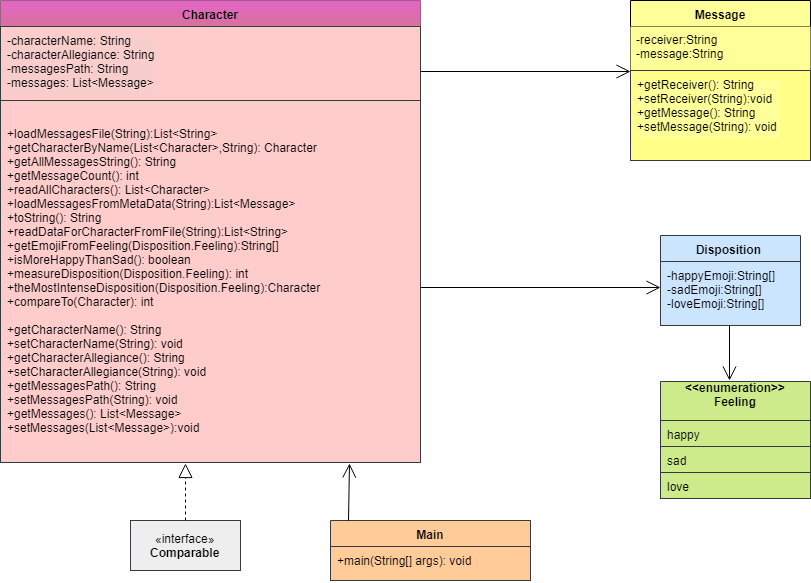

The diagram above was exported from draw.io. Its source (the exported page's mxGraphModel, read from the mxfile embedded in the PNG):
<mxGraphModel dx="1860" dy="-567" grid="1" gridSize="10" guides="1" tooltips="1" connect="1" arrows="1" fold="1" page="1" pageScale="1" pageWidth="850" pageHeight="1100" math="0" shadow="0">
  <root>
    <mxCell id="0" />
    <mxCell id="1" parent="0" />
    <mxCell id="GciDDGhg2Kd5NOvmOtJd-1" value="Character" style="swimlane;fontStyle=1;align=center;verticalAlign=top;childLayout=stackLayout;horizontal=1;startSize=26;horizontalStack=0;resizeParent=1;resizeParentMax=0;resizeLast=0;collapsible=1;marginBottom=0;fillColor=#E665C8;strokeColor=#996185;gradientColor=#D5739D;" vertex="1" parent="1">
      <mxGeometry x="-60" y="1210" width="420" height="462" as="geometry" />
    </mxCell>
    <mxCell id="GciDDGhg2Kd5NOvmOtJd-2" value="-characterName: String&#10;-characterAllegiance: String&#10;-messagesPath: String&#10;-messages: List&lt;Message&gt;" style="text;strokeColor=#36393d;fillColor=#ffcccc;align=left;verticalAlign=top;spacingLeft=4;spacingRight=4;overflow=hidden;rotatable=0;points=[[0,0.5],[1,0.5]];portConstraint=eastwest;labelBackgroundColor=#F8CECC;perimeter=rectanglePerimeter;comic=0;" vertex="1" parent="GciDDGhg2Kd5NOvmOtJd-1">
      <mxGeometry y="26" width="420" height="74" as="geometry" />
    </mxCell>
    <mxCell id="GciDDGhg2Kd5NOvmOtJd-4" value="+loadMessagesFile(String):List&lt;String&gt;&#10;+getCharacterByName(List&lt;Character&gt;,String): Character&#10;+getAllMessagesString(): String&#10;+getMessageCount(): int&#10;+readAllCharacters(): List&lt;Character&gt;&#10;+loadMessagesFromMetaData(String):List&lt;Message&gt;&#10;+toString(): String&#10;+readDataForCharacterFromFile(String):List&lt;String&gt;&#10;+getEmojiFromFeeling(Disposition.Feeling):String[]&#10;+isMoreHappyThanSad(): boolean&#10;+measureDisposition(Disposition.Feeling): int&#10;+theMostIntenseDisposition(Disposition.Feeling):Character&#10;+compareTo(Character): int&#10;&#10;+getCharacterName(): String&#10;+setCharacterName(String): void&#10;+getCharacterAllegiance(): String &#10;+setCharacterAllegiance(String): void&#10;+getMessagesPath(): String&#10;+setMessagesPath(String): void&#10;+getMessages(): List&lt;Message&gt;&#10;+setMessages(List&lt;Message&gt;):void" style="text;strokeColor=#36393d;fillColor=#ffcccc;align=left;verticalAlign=middle;spacingLeft=4;spacingRight=4;overflow=hidden;rotatable=0;points=[[0,0.5],[1,0.5]];portConstraint=eastwest;labelPosition=center;verticalLabelPosition=middle;" vertex="1" parent="GciDDGhg2Kd5NOvmOtJd-1">
      <mxGeometry y="100" width="420" height="362" as="geometry" />
    </mxCell>
    <mxCell id="GciDDGhg2Kd5NOvmOtJd-5" value="Message" style="swimlane;fontStyle=1;align=center;verticalAlign=top;childLayout=stackLayout;horizontal=1;startSize=26;horizontalStack=0;resizeParent=1;resizeParentMax=0;resizeLast=0;collapsible=1;marginBottom=0;labelBackgroundColor=#FFFF99;fillColor=#FFFF99;" vertex="1" parent="1">
      <mxGeometry x="570" y="1210" width="180" height="160" as="geometry" />
    </mxCell>
    <mxCell id="GciDDGhg2Kd5NOvmOtJd-6" value="-receiver:String&#10;-message:String" style="text;strokeColor=none;fillColor=#FFFF99;align=left;verticalAlign=top;spacingLeft=4;spacingRight=4;overflow=hidden;rotatable=0;points=[[0,0.5],[1,0.5]];portConstraint=eastwest;labelBackgroundColor=#FFFF99;" vertex="1" parent="GciDDGhg2Kd5NOvmOtJd-5">
      <mxGeometry y="26" width="180" height="44" as="geometry" />
    </mxCell>
    <mxCell id="GciDDGhg2Kd5NOvmOtJd-8" value="+getReceiver(): String&#10;+setReceiver(String):void&#10;+getMessage(): String&#10;+setMessage(String): void" style="text;strokeColor=#36393d;fillColor=#ffff88;align=left;verticalAlign=top;spacingLeft=4;spacingRight=4;overflow=hidden;rotatable=0;points=[[0,0.5],[1,0.5]];portConstraint=eastwest;labelBackgroundColor=#FFFF99;" vertex="1" parent="GciDDGhg2Kd5NOvmOtJd-5">
      <mxGeometry y="70" width="180" height="90" as="geometry" />
    </mxCell>
    <mxCell id="GciDDGhg2Kd5NOvmOtJd-9" value="Disposition " style="swimlane;fontStyle=1;align=center;verticalAlign=top;childLayout=stackLayout;horizontal=1;startSize=26;horizontalStack=0;resizeParent=1;resizeParentMax=0;resizeLast=0;collapsible=1;marginBottom=0;fillColor=#cce5ff;strokeColor=#36393d;" vertex="1" parent="1">
      <mxGeometry x="600" y="1445" width="140" height="90" as="geometry" />
    </mxCell>
    <mxCell id="GciDDGhg2Kd5NOvmOtJd-10" value="-happyEmoji:String[]&#10;-sadEmoji:String[]&#10;-loveEmoji:String[]" style="text;strokeColor=#36393d;fillColor=#cce5ff;align=left;verticalAlign=top;spacingLeft=4;spacingRight=4;overflow=hidden;rotatable=0;points=[[0,0.5],[1,0.5]];portConstraint=eastwest;" vertex="1" parent="GciDDGhg2Kd5NOvmOtJd-9">
      <mxGeometry y="26" width="140" height="64" as="geometry" />
    </mxCell>
    <mxCell id="GciDDGhg2Kd5NOvmOtJd-13" value="&lt;&lt;enumeration&gt;&gt;&#10;Feeling&#10;" style="swimlane;fontStyle=1;childLayout=stackLayout;horizontal=1;startSize=39;fillColor=#cdeb8b;horizontalStack=0;resizeParent=1;resizeParentMax=0;resizeLast=0;collapsible=1;marginBottom=0;align=center;strokeColor=#36393d;" vertex="1" parent="1">
      <mxGeometry x="600" y="1591" width="150" height="117" as="geometry" />
    </mxCell>
    <mxCell id="GciDDGhg2Kd5NOvmOtJd-14" value="happy" style="text;strokeColor=#36393d;fillColor=#cdeb8b;align=left;verticalAlign=top;spacingLeft=4;spacingRight=4;overflow=hidden;rotatable=0;points=[[0,0.5],[1,0.5]];portConstraint=eastwest;labelBackgroundColor=none;labelBorderColor=none;" vertex="1" parent="GciDDGhg2Kd5NOvmOtJd-13">
      <mxGeometry y="39" width="150" height="26" as="geometry" />
    </mxCell>
    <mxCell id="GciDDGhg2Kd5NOvmOtJd-15" value="sad" style="text;strokeColor=#36393d;fillColor=#cdeb8b;align=left;verticalAlign=top;spacingLeft=4;spacingRight=4;overflow=hidden;rotatable=0;points=[[0,0.5],[1,0.5]];portConstraint=eastwest;" vertex="1" parent="GciDDGhg2Kd5NOvmOtJd-13">
      <mxGeometry y="65" width="150" height="26" as="geometry" />
    </mxCell>
    <mxCell id="GciDDGhg2Kd5NOvmOtJd-16" value="love " style="text;strokeColor=#36393d;fillColor=#cdeb8b;align=left;verticalAlign=top;spacingLeft=4;spacingRight=4;overflow=hidden;rotatable=0;points=[[0,0.5],[1,0.5]];portConstraint=eastwest;" vertex="1" parent="GciDDGhg2Kd5NOvmOtJd-13">
      <mxGeometry y="91" width="150" height="26" as="geometry" />
    </mxCell>
    <mxCell id="GciDDGhg2Kd5NOvmOtJd-17" value="«interface»&lt;br&gt;&lt;b&gt;Comparable&lt;/b&gt;&lt;br&gt;" style="html=1;align=center;fillColor=#eeeeee;strokeColor=#36393d;" vertex="1" parent="1">
      <mxGeometry x="70" y="1730" width="110" height="50" as="geometry" />
    </mxCell>
    <mxCell id="GciDDGhg2Kd5NOvmOtJd-18" value="" style="endArrow=block;dashed=1;endFill=0;endSize=12;html=1;exitX=0.5;exitY=0;exitDx=0;exitDy=0;entryX=0.44;entryY=1.004;entryDx=0;entryDy=0;entryPerimeter=0;" edge="1" parent="1" source="GciDDGhg2Kd5NOvmOtJd-17" target="GciDDGhg2Kd5NOvmOtJd-4">
      <mxGeometry width="160" relative="1" as="geometry">
        <mxPoint x="60" y="1708" as="sourcePoint" />
        <mxPoint x="125" y="1680" as="targetPoint" />
      </mxGeometry>
    </mxCell>
    <mxCell id="GciDDGhg2Kd5NOvmOtJd-19" value="" style="endArrow=open;endFill=1;endSize=12;html=1;entryX=0.002;entryY=1.014;entryDx=0;entryDy=0;entryPerimeter=0;" edge="1" parent="1" target="GciDDGhg2Kd5NOvmOtJd-6">
      <mxGeometry width="160" relative="1" as="geometry">
        <mxPoint x="360" y="1281" as="sourcePoint" />
        <mxPoint x="540" y="1279" as="targetPoint" />
      </mxGeometry>
    </mxCell>
    <mxCell id="GciDDGhg2Kd5NOvmOtJd-20" value="" style="endArrow=open;endFill=1;endSize=12;html=1;" edge="1" parent="1">
      <mxGeometry width="160" relative="1" as="geometry">
        <mxPoint x="360" y="1497" as="sourcePoint" />
        <mxPoint x="600" y="1497" as="targetPoint" />
      </mxGeometry>
    </mxCell>
    <mxCell id="GciDDGhg2Kd5NOvmOtJd-24" value="" style="endArrow=open;endFill=1;endSize=12;html=1;" edge="1" parent="1">
      <mxGeometry width="160" relative="1" as="geometry">
        <mxPoint x="669" y="1534.7999877929688" as="sourcePoint" />
        <mxPoint x="669" y="1590" as="targetPoint" />
      </mxGeometry>
    </mxCell>
    <mxCell id="GciDDGhg2Kd5NOvmOtJd-25" value="Main" style="swimlane;fontStyle=1;align=center;verticalAlign=top;childLayout=stackLayout;horizontal=1;startSize=26;horizontalStack=0;resizeParent=1;resizeParentMax=0;resizeLast=0;collapsible=1;marginBottom=0;fillColor=#ffcc99;strokeColor=#36393d;" vertex="1" parent="1">
      <mxGeometry x="270" y="1730" width="200" height="60" as="geometry" />
    </mxCell>
    <mxCell id="GciDDGhg2Kd5NOvmOtJd-28" value="+main(String[] args): void" style="text;strokeColor=#36393d;fillColor=#ffcc99;align=left;verticalAlign=top;spacingLeft=4;spacingRight=4;overflow=hidden;rotatable=0;points=[[0,0.5],[1,0.5]];portConstraint=eastwest;" vertex="1" parent="GciDDGhg2Kd5NOvmOtJd-25">
      <mxGeometry y="26" width="200" height="34" as="geometry" />
    </mxCell>
    <mxCell id="GciDDGhg2Kd5NOvmOtJd-29" value="" style="endArrow=open;endFill=1;endSize=12;html=1;exitX=0.092;exitY=0;exitDx=0;exitDy=0;exitPerimeter=0;entryX=0.832;entryY=1.002;entryDx=0;entryDy=0;entryPerimeter=0;" edge="1" parent="1" source="GciDDGhg2Kd5NOvmOtJd-25" target="GciDDGhg2Kd5NOvmOtJd-4">
      <mxGeometry width="160" relative="1" as="geometry">
        <mxPoint x="290" y="1790" as="sourcePoint" />
        <mxPoint x="290" y="1680" as="targetPoint" />
      </mxGeometry>
    </mxCell>
  </root>
</mxGraphModel>